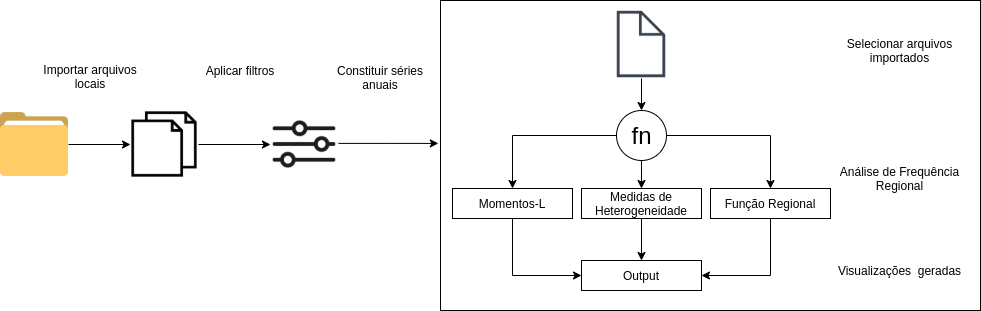

The diagram above was exported from draw.io. Its source (the exported page's mxGraphModel, read from the mxfile embedded in the PNG):
<mxGraphModel dx="1422" dy="1802" grid="1" gridSize="10" guides="1" tooltips="1" connect="1" arrows="1" fold="1" page="1" pageScale="1" pageWidth="850" pageHeight="1100" math="0" shadow="0">
  <root>
    <mxCell id="0" />
    <mxCell id="1" parent="0" />
    <mxCell id="vzUlOjfpXNCWvhooWpv8-25" value="" style="rounded=0;whiteSpace=wrap;html=1;fillColor=none;" parent="1" vertex="1">
      <mxGeometry x="480" y="-360" width="540" height="310" as="geometry" />
    </mxCell>
    <mxCell id="vzUlOjfpXNCWvhooWpv8-7" style="edgeStyle=orthogonalEdgeStyle;rounded=0;orthogonalLoop=1;jettySize=auto;html=1;entryX=0;entryY=0.5;entryDx=0;entryDy=0;" parent="1" source="vzUlOjfpXNCWvhooWpv8-1" target="vzUlOjfpXNCWvhooWpv8-3" edge="1">
      <mxGeometry relative="1" as="geometry" />
    </mxCell>
    <mxCell id="vzUlOjfpXNCWvhooWpv8-1" value="" style="shape=image;html=1;verticalAlign=top;verticalLabelPosition=bottom;labelBackgroundColor=#ffffff;imageAspect=0;aspect=fixed;image=https://cdn2.iconfinder.com/data/icons/thesquid-ink-40-free-flat-icon-pack/64/folder-128.png" parent="1" vertex="1">
      <mxGeometry x="40" y="-250" width="68" height="68" as="geometry" />
    </mxCell>
    <mxCell id="vzUlOjfpXNCWvhooWpv8-8" style="edgeStyle=orthogonalEdgeStyle;rounded=0;orthogonalLoop=1;jettySize=auto;html=1;" parent="1" source="vzUlOjfpXNCWvhooWpv8-3" target="vzUlOjfpXNCWvhooWpv8-6" edge="1">
      <mxGeometry relative="1" as="geometry" />
    </mxCell>
    <mxCell id="vzUlOjfpXNCWvhooWpv8-3" value="" style="shape=image;html=1;verticalAlign=top;verticalLabelPosition=bottom;labelBackgroundColor=#ffffff;imageAspect=0;aspect=fixed;image=https://cdn2.iconfinder.com/data/icons/essential-web-1-1/50/files-pages-print-copy-papers-128.png" parent="1" vertex="1">
      <mxGeometry x="170" y="-250" width="68" height="68" as="geometry" />
    </mxCell>
    <mxCell id="vzUlOjfpXNCWvhooWpv8-11" style="edgeStyle=orthogonalEdgeStyle;rounded=0;orthogonalLoop=1;jettySize=auto;html=1;" parent="1" source="vzUlOjfpXNCWvhooWpv8-4" target="vzUlOjfpXNCWvhooWpv8-5" edge="1">
      <mxGeometry relative="1" as="geometry" />
    </mxCell>
    <mxCell id="vzUlOjfpXNCWvhooWpv8-4" value="" style="shape=image;html=1;verticalAlign=top;verticalLabelPosition=bottom;labelBackgroundColor=#ffffff;imageAspect=0;aspect=fixed;image=https://cdn4.iconfinder.com/data/icons/linecon/512/file-128.png" parent="1" vertex="1">
      <mxGeometry x="647" y="-350" width="68" height="68" as="geometry" />
    </mxCell>
    <mxCell id="vzUlOjfpXNCWvhooWpv8-17" style="edgeStyle=orthogonalEdgeStyle;rounded=0;orthogonalLoop=1;jettySize=auto;html=1;entryX=0.5;entryY=0;entryDx=0;entryDy=0;" parent="1" source="vzUlOjfpXNCWvhooWpv8-5" target="vzUlOjfpXNCWvhooWpv8-14" edge="1">
      <mxGeometry relative="1" as="geometry" />
    </mxCell>
    <mxCell id="7YvJ2ceC2ADDEUkGG-Rm-3" style="edgeStyle=orthogonalEdgeStyle;rounded=0;orthogonalLoop=1;jettySize=auto;html=1;exitX=0.5;exitY=1;exitDx=0;exitDy=0;exitPerimeter=0;" parent="1" source="vzUlOjfpXNCWvhooWpv8-5" target="vzUlOjfpXNCWvhooWpv8-12" edge="1">
      <mxGeometry relative="1" as="geometry" />
    </mxCell>
    <mxCell id="Lt-Ptto1S6t6GFxDpQr7-1" style="edgeStyle=orthogonalEdgeStyle;rounded=0;orthogonalLoop=1;jettySize=auto;html=1;entryX=0.5;entryY=0;entryDx=0;entryDy=0;" parent="1" source="vzUlOjfpXNCWvhooWpv8-5" target="vzUlOjfpXNCWvhooWpv8-13" edge="1">
      <mxGeometry relative="1" as="geometry" />
    </mxCell>
    <mxCell id="vzUlOjfpXNCWvhooWpv8-5" value="fn" style="shape=mxgraph.electrical.abstract.function;html=1;shadow=0;dashed=0;align=center;strokeWidth=1;fontSize=24" parent="1" vertex="1">
      <mxGeometry x="656" y="-250" width="50" height="50" as="geometry" />
    </mxCell>
    <mxCell id="Lt-Ptto1S6t6GFxDpQr7-4" style="edgeStyle=orthogonalEdgeStyle;rounded=0;orthogonalLoop=1;jettySize=auto;html=1;entryX=-0.004;entryY=0.461;entryDx=0;entryDy=0;entryPerimeter=0;" parent="1" source="vzUlOjfpXNCWvhooWpv8-6" target="vzUlOjfpXNCWvhooWpv8-25" edge="1">
      <mxGeometry relative="1" as="geometry">
        <Array as="points">
          <mxPoint x="429" y="-217" />
        </Array>
      </mxGeometry>
    </mxCell>
    <mxCell id="vzUlOjfpXNCWvhooWpv8-6" value="" style="shape=image;html=1;verticalAlign=top;verticalLabelPosition=bottom;labelBackgroundColor=#ffffff;imageAspect=0;aspect=fixed;image=https://cdn2.iconfinder.com/data/icons/elasto-online-store/26/00-ELASTOFONT-STORE-READY_sliders-128.png" parent="1" vertex="1">
      <mxGeometry x="310" y="-250" width="68" height="68" as="geometry" />
    </mxCell>
    <mxCell id="vzUlOjfpXNCWvhooWpv8-9" value="Importar arquivos locais" style="text;html=1;strokeColor=none;fillColor=none;align=center;verticalAlign=middle;whiteSpace=wrap;rounded=0;" parent="1" vertex="1">
      <mxGeometry x="70" y="-294" width="120" height="20" as="geometry" />
    </mxCell>
    <mxCell id="vzUlOjfpXNCWvhooWpv8-10" value="Aplicar filtros" style="text;html=1;strokeColor=none;fillColor=none;align=center;verticalAlign=middle;whiteSpace=wrap;rounded=0;" parent="1" vertex="1">
      <mxGeometry x="220" y="-300" width="120" height="20" as="geometry" />
    </mxCell>
    <mxCell id="7YvJ2ceC2ADDEUkGG-Rm-4" style="edgeStyle=orthogonalEdgeStyle;rounded=0;orthogonalLoop=1;jettySize=auto;html=1;exitX=0.5;exitY=1;exitDx=0;exitDy=0;entryX=0.5;entryY=0;entryDx=0;entryDy=0;" parent="1" source="vzUlOjfpXNCWvhooWpv8-12" target="vzUlOjfpXNCWvhooWpv8-16" edge="1">
      <mxGeometry relative="1" as="geometry" />
    </mxCell>
    <mxCell id="vzUlOjfpXNCWvhooWpv8-12" value="Medidas de Heterogeneidade" style="rounded=0;whiteSpace=wrap;html=1;fillColor=none;" parent="1" vertex="1">
      <mxGeometry x="621" y="-172" width="120" height="30" as="geometry" />
    </mxCell>
    <mxCell id="Lt-Ptto1S6t6GFxDpQr7-3" style="edgeStyle=orthogonalEdgeStyle;rounded=0;orthogonalLoop=1;jettySize=auto;html=1;entryX=1;entryY=0.5;entryDx=0;entryDy=0;" parent="1" source="vzUlOjfpXNCWvhooWpv8-13" target="vzUlOjfpXNCWvhooWpv8-16" edge="1">
      <mxGeometry relative="1" as="geometry">
        <Array as="points">
          <mxPoint x="810" y="-85" />
        </Array>
      </mxGeometry>
    </mxCell>
    <mxCell id="vzUlOjfpXNCWvhooWpv8-13" value="Função Regional" style="rounded=0;whiteSpace=wrap;html=1;fillColor=none;" parent="1" vertex="1">
      <mxGeometry x="750" y="-172" width="120" height="30" as="geometry" />
    </mxCell>
    <mxCell id="Lt-Ptto1S6t6GFxDpQr7-2" style="edgeStyle=orthogonalEdgeStyle;rounded=0;orthogonalLoop=1;jettySize=auto;html=1;entryX=0;entryY=0.5;entryDx=0;entryDy=0;" parent="1" source="vzUlOjfpXNCWvhooWpv8-14" target="vzUlOjfpXNCWvhooWpv8-16" edge="1">
      <mxGeometry relative="1" as="geometry">
        <Array as="points">
          <mxPoint x="552" y="-85" />
        </Array>
      </mxGeometry>
    </mxCell>
    <mxCell id="vzUlOjfpXNCWvhooWpv8-14" value="Momentos-L" style="rounded=0;whiteSpace=wrap;html=1;fillColor=none;" parent="1" vertex="1">
      <mxGeometry x="492" y="-172" width="120" height="30" as="geometry" />
    </mxCell>
    <mxCell id="vzUlOjfpXNCWvhooWpv8-16" value="Output" style="rounded=0;whiteSpace=wrap;html=1;fillColor=none;" parent="1" vertex="1">
      <mxGeometry x="621" y="-100" width="120" height="30" as="geometry" />
    </mxCell>
    <mxCell id="vzUlOjfpXNCWvhooWpv8-27" value="Constituir séries anuais" style="text;html=1;strokeColor=none;fillColor=none;align=center;verticalAlign=middle;whiteSpace=wrap;rounded=0;" parent="1" vertex="1">
      <mxGeometry x="360" y="-293" width="120" height="20" as="geometry" />
    </mxCell>
    <mxCell id="vzUlOjfpXNCWvhooWpv8-30" value="Selecionar arquivos importados" style="text;html=1;strokeColor=none;fillColor=none;align=center;verticalAlign=middle;whiteSpace=wrap;rounded=0;" parent="1" vertex="1">
      <mxGeometry x="870" y="-320" width="139" height="20" as="geometry" />
    </mxCell>
    <mxCell id="vzUlOjfpXNCWvhooWpv8-31" value="Análise de Frequência Regional" style="text;html=1;strokeColor=none;fillColor=none;align=center;verticalAlign=middle;whiteSpace=wrap;rounded=0;" parent="1" vertex="1">
      <mxGeometry x="870" y="-192" width="139" height="20" as="geometry" />
    </mxCell>
    <mxCell id="vzUlOjfpXNCWvhooWpv8-32" value="&lt;div align=&quot;center&quot;&gt;Visualizações&amp;nbsp; geradas&lt;/div&gt;" style="text;html=1;strokeColor=none;fillColor=none;align=center;verticalAlign=middle;whiteSpace=wrap;rounded=0;" parent="1" vertex="1">
      <mxGeometry x="870" y="-100" width="139" height="20" as="geometry" />
    </mxCell>
  </root>
</mxGraphModel>